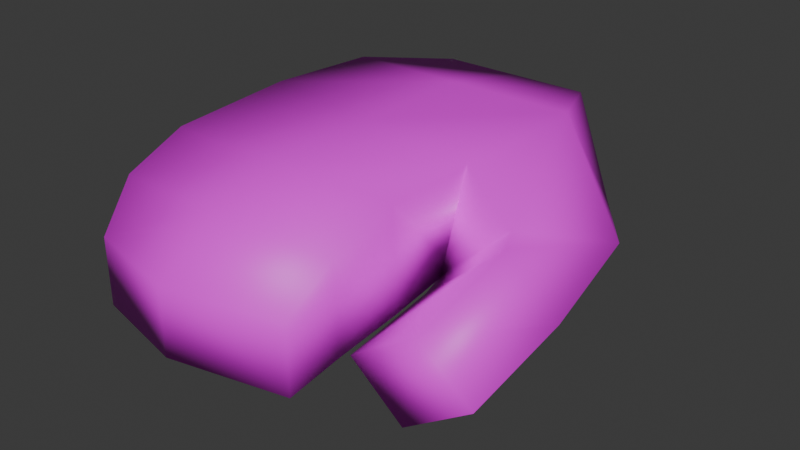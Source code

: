 # Source: Hand.blend  (saved by Blender 5.1.29; exported with 4.5.12 LTS)
import bpy
from mathutils import Matrix  # noqa: F401  (used for matrix-valued properties, if any)

bpy.ops.wm.read_factory_settings(use_empty=True)
scene = bpy.context.scene
scene.name = 'Scene'

# ---- collections
col_collection = bpy.data.collections.new('Collection'); scene.collection.children.link(col_collection)

# ---- images (referenced by path relative to the original .blend; pixels are not part of the script)
import os
ASSET_DIR = os.environ.get("B2B_ASSET_DIR", "")  # directory of the original .blend (textures are referenced by path, not embedded)
HERE = os.path.dirname(os.path.abspath(__file__))  # packed textures are extracted next to this script under _unpacked/

def load_image(name, relpath, width, height, colorspace="sRGB"):
    """Load a texture the original file referenced (path relative to the .blend, or extracted next to this script)."""
    p = next((c for c in (os.path.join(HERE, relpath), os.path.join(ASSET_DIR, relpath)) if relpath and os.path.exists(c)), "")
    if p:
        img = bpy.data.images.load(p, check_existing=True)
        img.name = name
    else:  # same state as the original file: an image datablock whose file is absent (Cycles renders it pink)
        img = bpy.data.images.new(name, width, height)
        img.source = "FILE"
        img.filepath = "//" + (relpath or name)
    img.colorspace_settings.name = colorspace
    return img
img_defaulthand = load_image('DefaultHand', 'DefaultHand.png', 1024, 1024, 'sRGB')

# ---- materials (node trees are filled in below, after node groups)
mat_default_hand = bpy.data.materials.new('default_hand')
mat_default_hand.alpha_threshold = 0.0
mat_default_hand.use_backface_culling_lightprobe_volume = False
mat_default_hand.roughness = 0.5
mat_default_hand.line_color = (0.0, 0.0, 0.0, 1.0)

# ---- material node trees
mat_default_hand.use_nodes = True; mat_default_hand.node_tree.nodes.clear()
_N = mat_default_hand.node_tree.nodes; _L = mat_default_hand.node_tree.links
n0 = _N.new('ShaderNodeOutputMaterial'); n0.name = 'Material Output'; n0.location = (200, 100)
n1 = _N.new('ShaderNodeBsdfPrincipled'); n1.name = 'Principled BSDF'; n1.location = (-200, 100)
n2 = _N.new('ShaderNodeTexImage'); n2.name = 'Image Texture'; n2.location = (-490, 75)
n2.image = img_defaulthand
n2.interpolation = 'Closest'
_L.new(n1.outputs[0], n0.inputs[0])
_L.new(n2.outputs[0], n1.inputs[0])
n0.is_active_output = True

# ---- world
world_world = bpy.data.worlds.new('World'); scene.world = world_world
world_world.use_nodes = True; world_world.node_tree.nodes.clear()
_N = world_world.node_tree.nodes; _L = world_world.node_tree.links
n0 = _N.new('ShaderNodeOutputWorld'); n0.name = 'World Output'; n0.location = (200, 100)
n1 = _N.new('ShaderNodeBackground'); n1.name = 'Background'; n1.location = (-200, 100)
n1.inputs[0].default_value = (0.05088, 0.05088, 0.05088, 1.0)
_L.new(n1.outputs[0], n0.inputs[0])
n0.is_active_output = True
world_world.color = (0.05088, 0.05088, 0.05088)
world_world.sun_shadow_jitter_overblur = 0.0

# ---- meshes
me_cube = bpy.data.meshes.new('Cube')
me_cube.from_pydata([(0.1324, -0.03614, 0.1047), (0.09109, -0.05722, -0.02713), (0.1324, -0.2911, 0.1047), (0.1324, -0.2872, 0.001231), (-0.124, -0.03614, 0.1047), (-0.124, -0.03614, 0.001231), (-0.1207, -0.2911, 0.1047), (-0.1207, -0.2872, 0.001231), (-0.137, -0.1473, 0.001231), (0.1366, -0.1997, 0.1084), (-0.137, -0.1473, 0.1047), (0.1264, -0.1997, 0.007647), (0.2499, -0.2227, 0.007309), (0.1754, -0.229, -0.06256), (0.1247, -0.2381, -0.003807), (0.2019, -0.2348, 0.06531), (-0.1142, -0.3524, -0.01085), (-0.1155, -0.3572, 0.08155), (0.1294, -0.3579, 0.08108), (0.1283, -0.3532, -0.009809), (-0.1043, -0.3988, -0.02935), (-0.1043, -0.3988, 0.03925), (0.1167, -0.3987, 0.03931), (0.1176, -0.3986, -0.02848), (0.2523, -0.3413, -0.01167), (0.184, -0.3413, -0.058), (0.1348, -0.3469, -0.007563), (0.2032, -0.3488, 0.03876), (0.233, -0.1008, 0.0262), (0.1539, -0.1045, -0.04528), (0.1956, -0.2172, 0.07185), (0.1258, -0.2186, 0.006208), (0.07015, 0.03459, -0.01976), (-0.05978, 0.03806, -0.006483), (0.1022, 0.03806, 0.09695), (-0.05978, 0.03806, 0.09695), (0.1232, -0.0298, -0.04311), (0.1796, -0.02859, 0.02284), (-0.002304, -0.03614, 0.001231), (-0.002304, -0.2911, 0.1047), (-0.002304, -0.2872, 0.001231), (-0.002304, -0.03614, 0.1047), (-0.005294, -0.1735, 0.004439), (-0.0002074, -0.1735, 0.1065), (-0.001156, -0.3576, 0.08132), (-0.001098, -0.3528, -0.01033), (-0.001886, -0.4233, 0.03928), (-0.001471, -0.4233, -0.02892), (0.005185, 0.03632, -0.01312), (0.02119, 0.03806, 0.09695)], [], [(43, 10, 6, 39), (40, 3, 19, 45), (8, 10, 4, 5), (42, 11, 3, 40), (11, 9, 2, 3), (29, 1, 32, 36), (29, 28, 12, 13), (38, 1, 11, 42), (7, 6, 10, 8), (41, 4, 10, 43), (13, 12, 24, 25), (28, 30, 15, 12), (31, 29, 13, 14), (30, 31, 14, 15), (44, 17, 21, 46), (39, 6, 17, 44), (3, 2, 18, 19), (6, 7, 16, 17), (47, 46, 21, 20), (17, 16, 20, 21), (45, 19, 23, 47), (19, 18, 22, 23), (25, 24, 27, 26), (15, 14, 26, 27), (14, 13, 25, 26), (12, 15, 27, 24), (9, 11, 31, 30), (11, 1, 29, 31), (0, 9, 30, 28), (5, 4, 35, 33), (38, 5, 33, 48), (41, 0, 34, 49), (0, 28, 37, 34), (28, 29, 36, 37), (48, 33, 35, 49), (36, 32, 34, 37), (4, 41, 49, 35), (1, 38, 48, 32), (16, 45, 47, 20), (23, 22, 46, 47), (2, 39, 44, 18), (18, 44, 46, 22), (0, 41, 43, 9), (5, 38, 42, 8), (8, 42, 40, 7), (7, 40, 45, 16), (9, 43, 39, 2), (49, 34, 32, 48)])
me_cube.polygons.foreach_set('use_smooth', [True] * 48)
_uv = me_cube.uv_layers.new(name='UVMap')
_uv.uv.foreach_set('vector', [0.1646, 0.2943, -1.217e-08, 0.3064, 0.03886, 0.1393, 0.1783, 0.1556, 0.6048, 0.1603, 0.7636, 0.1766, 0.7667, 0.09833, 0.6142, 0.0831, 0.9241, 0.3002, 0.7774, 0.3094, 0.7857, 0.4409, 0.9323, 0.4317, 0.5875, 0.2939, 0.7459, 0.279, 0.7636, 0.1766, 0.6048, 0.1603, 0.1577, 0.7985, 0.01785, 0.829, 1.566e-09, 0.722, 0.1446, 0.6953, 0.7667, 0.3946, 0.687, 0.4427, 0.6512, 0.5483, 0.7215, 0.4789, 0.9689, 0.8088, 0.8686, 0.8249, 0.8784, 0.6784, 0.9762, 0.6593, 0.5744, 0.4562, 0.687, 0.4427, 0.7459, 0.279, 0.5875, 0.2939, 0.9137, 0.1348, 0.7667, 0.1394, 0.7774, 0.3094, 0.9241, 0.3002, 0.1433, 0.4556, -7.144e-09, 0.4389, -1.217e-08, 0.3064, 0.1646, 0.2943, 0.1577, 0.6922, 0.2461, 0.6979, 0.2461, 0.5573, 0.1651, 0.559, 0.8686, 0.8249, 0.7881, 0.6954, 0.7949, 0.6737, 0.8784, 0.6784, 0.8806, 0.683, 0.9689, 0.8088, 0.9762, 0.6593, 0.892, 0.6583, 0.7881, 0.6954, 0.8806, 0.683, 0.892, 0.6583, 0.7949, 0.6737, 0.1887, 0.07747, 0.05411, 0.06219, 0.07303, 0.01475, 0.1969, 1.99e-08, 0.1783, 0.1556, 0.03886, 0.1393, 0.05411, 0.06219, 0.1887, 0.07747, 0.1446, 0.6953, 1.566e-09, 0.722, 0.01589, 0.6375, 0.1433, 0.6155, 0.7667, 0.1394, 0.9137, 0.1348, 0.926, 0.05658, 0.7946, 0.05909, 0.7142, 0.6701, 0.6173, 0.6701, 0.6168, 0.5488, 0.7143, 0.5483, 0.7946, 0.05909, 0.926, 0.05658, 0.9488, -3.792e-09, 0.8515, 0.006107, 0.6142, 0.0831, 0.7667, 0.09833, 0.7597, 0.04351, 0.6223, 8.095e-09, 0.1433, 0.6155, 0.01589, 0.6375, 0.06359, 0.5776, 0.1577, 0.5573, 0.3384, 0.6924, 0.3384, 0.7968, 0.2461, 0.7968, 0.2461, 0.6924, 0.3376, 0.6924, 0.2461, 0.6894, 0.2567, 0.5604, 0.3376, 0.5573, 0.892, 0.6583, 0.9762, 0.6593, 0.9543, 0.5279, 0.8823, 0.5297, 0.8784, 0.6784, 0.7949, 0.6737, 0.8167, 0.5351, 0.8889, 0.5356, 0.3376, 0.6744, 0.4236, 0.5593, 0.4244, 0.5573, 0.4244, 0.682, 0.7459, 0.279, 0.687, 0.4427, 0.7667, 0.3946, 0.7475, 0.2567, 0.3018, 0.4741, 0.3292, 0.2822, 0.4011, 0.2696, 0.4291, 0.4118, 0.9323, 0.4317, 0.7857, 0.4409, 0.8021, 0.5279, 0.9488, 0.5187, 0.5744, 0.4562, 0.4309, 0.4414, 0.4976, 0.5367, 0.5744, 0.5425, 0.1433, 0.4556, 0.3018, 0.4741, 0.2561, 0.5573, 0.1608, 0.5462, 0.7667, 0.914, 0.8686, 0.8249, 0.8832, 0.9093, 0.7878, 1.0, 0.8686, 0.8249, 0.9689, 0.8088, 0.9762, 0.897, 0.8832, 0.9093, 0.4379, 0.7374, 0.4291, 0.8145, 0.572, 0.8488, 0.5944, 0.7555, 0.4291, 0.5915, 0.4467, 0.6604, 0.6168, 0.6622, 0.5358, 0.5483, -7.144e-09, 0.4389, 0.1433, 0.4556, 0.1608, 0.5462, 0.06545, 0.5351, 0.687, 0.4427, 0.5744, 0.4562, 0.5744, 0.5425, 0.6512, 0.5483, 0.4809, 0.06984, 0.6142, 0.0831, 0.6223, 8.095e-09, 0.4982, 0.01629, 0.7143, 0.8112, 0.6179, 0.8107, 0.6173, 0.6701, 0.7142, 0.6701, 0.3368, 0.174, 0.1783, 0.1556, 0.1887, 0.07747, 0.3425, 0.09499, 0.3425, 0.09499, 0.1887, 0.07747, 0.1969, 1.99e-08, 0.3331, 0.04522, 0.3018, 0.4741, 0.1433, 0.4556, 0.1646, 0.2943, 0.3292, 0.2822, 0.4309, 0.4414, 0.5744, 0.4562, 0.5875, 0.2939, 0.4291, 0.3089, 0.4291, 0.3089, 0.5875, 0.2939, 0.6048, 0.1603, 0.4652, 0.1459, 0.4652, 0.1459, 0.6048, 0.1603, 0.6142, 0.0831, 0.4809, 0.06984, 0.3292, 0.2822, 0.1646, 0.2943, 0.1783, 0.1556, 0.3368, 0.174, 0.5944, 0.7555, 0.6168, 0.6622, 0.4467, 0.6604, 0.4379, 0.7374])
me_cube.materials.append(mat_default_hand)
me_cube.use_mirror_vertex_groups = False
me_cube.update()

# ---- objects
ob_hand = bpy.data.objects.new('hand', me_cube)

# ---- transforms, parenting, visibility, modifiers, constraints
ob_hand.location = (0.0, 0.0, 0.0)
ob_hand.lock_rotations_4d = False
ob_hand.empty_display_type = 'ARROWS'
ob_hand.lineart.crease_threshold = 0.0

# ---- collection membership
col_collection.objects.link(ob_hand)

# ---- scene / render settings (as saved in the file)
scene.frame_start = 1; scene.frame_end = 250; scene.frame_set(1)
scene.render.engine = 'BLENDER_EEVEE_NEXT'
scene.render.bake_bias = 0.0
scene.render.bake_samples = 0
scene.cycles.sampling_pattern = 'TABULATED_SOBOL'
scene.eevee.use_volume_custom_range = False
bpy.context.view_layer.update()

# ---- added for rendering (the .blend has no active camera and no usable light): camera, sun
cam_auto = bpy.data.cameras.new('AutoCamera')
cam_auto.lens = 50.0
cam_auto.sensor_width = 36.0
cam_auto.clip_end = 1000.0
ob_auto_camera = bpy.data.objects.new('AutoCamera', cam_auto)
scene.collection.objects.link(ob_auto_camera)
ob_auto_camera.location = (0.638195, -0.889249, 0.48734)
ob_auto_camera.rotation_euler = (1.09748, -7.21219e-08, 0.694738)
scene.camera = ob_auto_camera
light_auto_sun = bpy.data.lights.new('AutoSun', 'SUN')
light_auto_sun.energy = 3.0
light_auto_sun.angle = 0.0523599
ob_auto_sun = bpy.data.objects.new('AutoSun', light_auto_sun)
scene.collection.objects.link(ob_auto_sun)
ob_auto_sun.rotation_euler = (0.872665, 0.174533, 0.523599)
bpy.context.view_layer.update()
